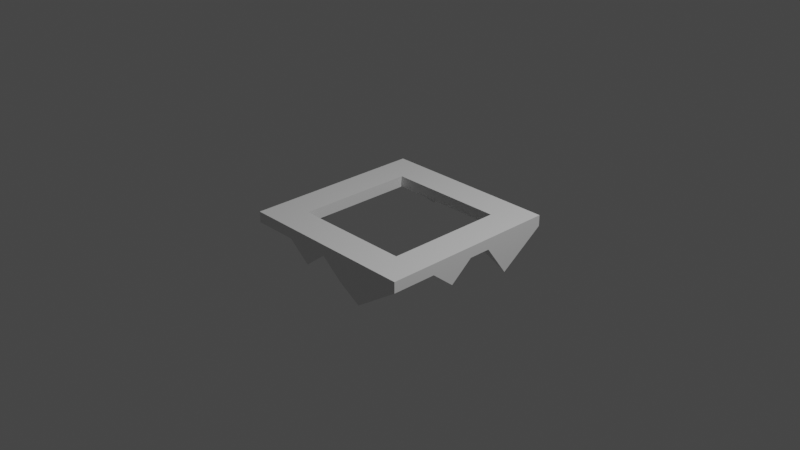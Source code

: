 # Source: Crown.blend  (saved by Blender 2.92.15; exported with 4.5.12 LTS)
import bpy
from mathutils import Matrix  # noqa: F401  (used for matrix-valued properties, if any)

bpy.ops.wm.read_factory_settings(use_empty=True)
scene = bpy.context.scene
scene.name = 'Scene'

# ---- collections
col_collection = bpy.data.collections.new('Collection'); scene.collection.children.link(col_collection)

# ---- materials (node trees are filled in below, after node groups)
mat_material = bpy.data.materials.new('Material')
mat_material.alpha_threshold = 0.0
mat_material.use_transparent_shadow = False
mat_material.line_color = (0.0, 0.0, 0.0, 1.0)

# ---- material node trees
mat_material.use_nodes = True; mat_material.node_tree.nodes.clear()
_N = mat_material.node_tree.nodes; _L = mat_material.node_tree.links
n0 = _N.new('ShaderNodeOutputMaterial'); n0.name = 'Material Output'; n0.location = (300, 300)
n1 = _N.new('ShaderNodeBsdfPrincipled'); n1.name = 'Principled BSDF'; n1.location = (10, 300)
n1.distribution = 'GGX'
n1.subsurface_method = 'BURLEY'
n1.inputs[2].default_value = 0.4
n1.inputs[3].default_value = 1.45
n1.inputs[27].default_value = (0.0, 0.0, 0.0, 1.0)
n1.inputs[28].default_value = 1.0
_L.new(n1.outputs[0], n0.inputs[0])
n0.is_active_output = True

# ---- world
world_world = bpy.data.worlds.new('World'); scene.world = world_world
world_world.use_nodes = True; world_world.node_tree.nodes.clear()
_N = world_world.node_tree.nodes; _L = world_world.node_tree.links
n0 = _N.new('ShaderNodeOutputWorld'); n0.name = 'World Output'; n0.location = (300, 300)
n1 = _N.new('ShaderNodeBackground'); n1.name = 'Background'; n1.location = (10, 300)
n1.inputs[0].default_value = (0.05088, 0.05088, 0.05088, 1.0)
_L.new(n1.outputs[0], n0.inputs[0])
n0.is_active_output = True
world_world.color = (0.05088, 0.05088, 0.05088)
world_world.use_sun_shadow = False
world_world.sun_shadow_jitter_overblur = 0.0

# ---- cameras
cam_camera = bpy.data.cameras.new('Camera')
cam_camera.clip_end = 100.0
cam_camera.ortho_scale = 7.314

# ---- lights
light_light = bpy.data.lights.new('Light', 'POINT')
light_light.transmission_factor = 0.0
light_light.energy = 1000.0
light_light.shadow_soft_size = 0.1
light_light.shadow_maximum_resolution = 0.006
light_light.use_absolute_resolution = True

# ---- meshes
me_cube = bpy.data.meshes.new('Cube')
me_cube.from_pydata([(0.6534, 0.6534, 1.0), (0.6552, 0.6552, -1.0), (0.6534, -0.6534, 1.0), (0.6552, -0.6552, -1.0), (-0.6534, 0.6534, 1.0), (-0.6552, 0.6552, -1.0), (-0.6534, -0.6534, 1.0), (-0.6552, -0.6552, -1.0), (1.0, -1.0, 1.0), (-1.0, -1.0, 1.0), (1.0, 1.0, 1.0), (-1.0, 1.0, 1.0), (0.6534, 0.6534, 1.0), (0.6534, -0.6534, 1.0), (-0.6534, 0.6534, 1.0), (-0.6534, -0.6534, 1.0), (0.6534, 0.6534, -1.018), (0.6534, -0.6534, -1.018), (-0.6534, 0.6534, -1.018), (-0.6534, -0.6534, -1.018), (-1.0, 1.0, -1.0), (-1.0, -1.0, -1.0), (1.0, 1.0, -1.0), (1.0, -1.0, -1.0), (0.0, 1.0, -1.0), (0.0, 1.0, 1.0), (0.0, 0.6534, 1.0), (0.0, 0.6534, 1.0), (0.0, 0.6534, -1.018), (0.0, 0.6552, -1.0), (0.5, 1.0, 1.0), (0.3267, 0.6534, 1.0), (0.3267, 0.6534, 1.0), (0.3267, 0.6534, -1.018), (0.5, 1.0, -1.0), (0.3276, 0.6552, -1.0), (-0.5, 1.0, -5.301), (-0.3276, 0.6552, -1.0), (-0.5, 1.0, 1.0), (-0.3267, 0.6534, 1.0), (-0.3267, 0.6534, 1.0), (-0.3267, 0.6534, -1.018), (-0.25, 1.0, 1.0), (-0.1633, 0.6534, 1.0), (-0.1633, 0.6534, 1.0), (-0.1633, 0.6534, -1.018), (-0.25, 1.0, -1.0), (-0.1638, 0.6552, -1.0), (0.25, 1.0, -3.863), (0.1638, 0.6552, -1.0), (0.25, 1.0, 1.0), (0.1633, 0.6534, 1.0), (0.1633, 0.6534, 1.0), (0.1633, 0.6534, -1.018), (-1.0, 0.0, -1.0), (-1.0, 0.0, 1.0), (-0.6534, 0.0, 1.0), (-0.6534, 0.0, 1.0), (-0.6534, 0.0, -1.018), (-0.6552, 0.0, -1.0), (-1.0, 0.5, 1.0), (-0.6534, 0.3267, 1.0), (-0.6534, 0.3267, 1.0), (-0.6534, 0.3267, -1.018), (-1.0, 0.5, -1.0), (-0.6552, 0.3276, -1.0), (-1.0, 0.25, -4.284), (-0.6552, 0.1638, -1.0), (-1.0, 0.25, 1.0), (-0.6534, 0.1633, 1.0), (-0.6534, 0.1633, 1.0), (-0.6534, 0.1633, -1.018), (-1.0, -0.5, -6.179), (-0.6552, -0.3276, -1.0), (-1.0, -0.5, 1.0), (-0.6534, -0.3267, 1.0), (-0.6534, -0.3267, 1.0), (-0.6534, -0.3267, -1.018), (-1.0, -0.25, 1.0), (-0.6534, -0.1633, 1.0), (-0.6534, -0.1633, 1.0), (-0.6534, -0.1633, -1.018), (-1.0, -0.25, -1.0), (-0.6552, -0.1638, -1.0), (1.0, 0.0, 1.0), (1.0, 0.0, -1.0), (0.6534, 0.0, 1.0), (0.6534, 0.0, 1.0), (0.6534, 0.0, -1.018), (0.6552, 0.0, -1.0), (1.0, 0.5, -6.706), (0.6552, 0.3276, -1.0), (1.0, 0.5, 1.0), (0.6534, 0.3267, 1.0), (0.6534, 0.3267, 1.0), (0.6534, 0.3267, -1.018), (1.0, -0.5, 1.0), (0.6534, -0.3267, 1.0), (0.6534, -0.3267, 1.0), (0.6534, -0.3267, -1.018), (1.0, -0.5, -1.0), (0.6552, -0.3276, -1.0), (1.0, 0.2473, 1.0), (0.6534, 0.1616, 1.0), (0.6534, 0.1616, 1.0), (0.6534, 0.1616, -1.018), (1.0, 0.2473, -1.0), (0.6552, 0.162, -1.0), (1.0, -0.25, -4.371), (0.6552, -0.1638, -1.0), (1.0, -0.25, 1.0), (0.6534, -0.1633, 1.0), (0.6534, -0.1633, 1.0), (0.6534, -0.1633, -1.018), (0.0, -1.0, 1.0), (0.0, -1.0, -1.0), (0.0, -0.6534, 1.0), (0.0, -0.6534, 1.0), (0.0, -0.6534, -1.018), (0.0, -0.6552, -1.0), (0.5, -1.0, -6.66), (0.3276, -0.6552, -1.0), (0.5, -1.0, 1.0), (0.3267, -0.6534, 1.0), (0.3267, -0.6534, 1.0), (0.3267, -0.6534, -1.018), (-0.5, -1.0, 1.0), (-0.3267, -0.6534, 1.0), (-0.3267, -0.6534, 1.0), (-0.3267, -0.6534, -1.018), (-0.5, -1.0, -1.0), (-0.3276, -0.6552, -1.0), (-0.25, -1.0, -4.252), (-0.1638, -0.6552, -1.0), (-0.25, -1.0, 1.0), (-0.1633, -0.6534, 1.0), (-0.1633, -0.6534, 1.0), (-0.1633, -0.6534, -1.018), (0.25, -1.0, 1.0), (0.1633, -0.6534, 1.0), (0.1633, -0.6534, 1.0), (0.1633, -0.6534, -1.018), (0.25, -1.0, -4.243), (0.1638, -0.6552, -1.0), (1.0, 1.0, 0.0), (-1.0, -1.0, 0.0), (1.0, -1.0, 0.0), (-1.0, 1.0, 0.0), (0.0, 1.0, 0.0), (0.5, 1.0, 0.0), (-0.5, 1.0, 0.0), (-0.25, 1.0, 0.0), (0.25, 1.0, 0.0), (-1.0, 0.0, 0.0), (-1.0, 0.5, 0.0), (-1.0, 0.25, 0.0), (-1.0, -0.5, 0.0), (-1.0, -0.25, 0.0), (1.0, 0.0, 0.0), (1.0, 0.5, 0.0), (1.0, -0.5, 0.0), (1.0, 0.2473, 0.0), (1.0, -0.25, 0.0), (0.0, -1.0, 0.0), (0.5, -1.0, 0.0), (-0.5, -1.0, 0.0), (-0.25, -1.0, 0.0), (0.25, -1.0, 0.0)], [], [(75, 6, 15, 76), (165, 126, 9, 145), (154, 60, 11, 147), (160, 96, 8, 146), (149, 30, 10, 144), (127, 6, 9, 126), (97, 2, 8, 96), (61, 4, 11, 60), (31, 0, 10, 30), (123, 2, 13, 124), (39, 4, 14, 40), (93, 0, 12, 94), (76, 15, 19, 77), (124, 13, 17, 125), (40, 14, 18, 41), (94, 12, 16, 95), (73, 7, 21, 72), (37, 5, 20, 36), (121, 3, 23, 120), (91, 1, 22, 90), (49, 29, 24, 48), (52, 27, 28, 53), (51, 26, 27, 52), (43, 26, 25, 42), (151, 42, 25, 148), (0, 31, 32, 12), (12, 32, 33, 16), (1, 35, 34, 22), (51, 31, 30, 50), (152, 50, 30, 149), (147, 11, 38, 150), (4, 39, 38, 11), (47, 37, 36, 46), (44, 40, 41, 45), (43, 39, 40, 44), (26, 43, 44, 27), (27, 44, 45, 28), (29, 47, 46, 24), (150, 38, 42, 151), (39, 43, 42, 38), (148, 25, 50, 152), (26, 51, 50, 25), (31, 51, 52, 32), (32, 52, 53, 33), (35, 49, 48, 34), (67, 59, 54, 66), (70, 57, 58, 71), (79, 56, 55, 78), (157, 78, 55, 153), (69, 56, 57, 70), (4, 61, 62, 14), (14, 62, 63, 18), (5, 65, 64, 20), (69, 61, 60, 68), (155, 68, 60, 154), (153, 55, 68, 155), (56, 69, 68, 55), (61, 69, 70, 62), (62, 70, 71, 63), (65, 67, 66, 64), (145, 9, 74, 156), (6, 75, 74, 9), (83, 73, 72, 82), (80, 76, 77, 81), (79, 75, 76, 80), (56, 79, 80, 57), (57, 80, 81, 58), (59, 83, 82, 54), (156, 74, 78, 157), (75, 79, 78, 74), (109, 89, 85, 108), (112, 87, 88, 113), (111, 86, 87, 112), (103, 86, 84, 102), (161, 102, 84, 158), (144, 10, 92, 159), (0, 93, 92, 10), (107, 91, 90, 106), (104, 94, 95, 105), (103, 93, 94, 104), (2, 97, 98, 13), (13, 98, 99, 17), (3, 101, 100, 23), (111, 97, 96, 110), (162, 110, 96, 160), (86, 103, 104, 87), (87, 104, 105, 88), (89, 107, 106, 85), (159, 92, 102, 161), (93, 103, 102, 92), (158, 84, 110, 162), (86, 111, 110, 84), (97, 111, 112, 98), (98, 112, 113, 99), (101, 109, 108, 100), (133, 119, 115, 132), (136, 117, 118, 137), (135, 116, 117, 136), (139, 116, 114, 138), (167, 138, 114, 163), (146, 8, 122, 164), (2, 123, 122, 8), (143, 121, 120, 142), (140, 124, 125, 141), (139, 123, 124, 140), (6, 127, 128, 15), (15, 128, 129, 19), (7, 131, 130, 21), (135, 127, 126, 134), (166, 134, 126, 165), (163, 114, 134, 166), (116, 135, 134, 114), (127, 135, 136, 128), (128, 136, 137, 129), (131, 133, 132, 130), (116, 139, 140, 117), (117, 140, 141, 118), (119, 143, 142, 115), (164, 122, 138, 167), (123, 139, 138, 122), (120, 164, 167, 142), (115, 163, 166, 132), (132, 166, 165, 130), (23, 146, 164, 120), (142, 167, 163, 115), (85, 158, 162, 108), (90, 159, 161, 106), (108, 162, 160, 100), (22, 144, 159, 90), (106, 161, 158, 85), (72, 156, 157, 82), (21, 145, 156, 72), (54, 153, 155, 66), (66, 155, 154, 64), (82, 157, 153, 54), (24, 148, 152, 48), (36, 150, 151, 46), (20, 147, 150, 36), (48, 152, 149, 34), (46, 151, 148, 24), (34, 149, 144, 22), (100, 160, 146, 23), (64, 154, 147, 20), (130, 165, 145, 21)])
_uv = me_cube.uv_layers.new(name='UVMap')
_uv.uv.foreach_set('vector', [0.8317, 0.6658, 0.8317, 0.7067, 0.8317, 0.7067, 0.8317, 0.6658, 0.5, 0.9375, 0.625, 0.9375, 0.625, 1.0, 0.5, 1.0, 0.5, 0.1875, 0.625, 0.1875, 0.625, 0.25, 0.5, 0.25, 0.5, 0.6875, 0.625, 0.6875, 0.625, 0.75, 0.5, 0.75, 0.5, 0.4375, 0.625, 0.4375, 0.625, 0.5, 0.5, 0.5, 0.7908, 0.7067, 0.8317, 0.7067, 0.875, 0.75, 0.8125, 0.75, 0.6683, 0.6658, 0.6683, 0.7067, 0.625, 0.75, 0.625, 0.6875, 0.8317, 0.5842, 0.8317, 0.5433, 0.875, 0.5, 0.875, 0.5625, 0.7092, 0.5433, 0.6683, 0.5433, 0.625, 0.5, 0.6875, 0.5, 0.7092, 0.7067, 0.6683, 0.7067, 0.6683, 0.7067, 0.7092, 0.7067, 0.7908, 0.5433, 0.8317, 0.5433, 0.8317, 0.5433, 0.7908, 0.5433, 0.6683, 0.5842, 0.6683, 0.5433, 0.6683, 0.5433, 0.6683, 0.5842, 0.8317, 0.6658, 0.8317, 0.7067, 0.8317, 0.7067, 0.8317, 0.6658, 0.7092, 0.7067, 0.6683, 0.7067, 0.6683, 0.7067, 0.7092, 0.7067, 0.7908, 0.5433, 0.8317, 0.5433, 0.8317, 0.5433, 0.7908, 0.5433, 0.6683, 0.5842, 0.6683, 0.5433, 0.6683, 0.5433, 0.6683, 0.5842, 0.1681, 0.6659, 0.1681, 0.7069, 0.125, 0.75, 0.125, 0.6875, 0.2091, 0.5431, 0.1681, 0.5431, 0.125, 0.5, 0.1875, 0.5, 0.2909, 0.7069, 0.3319, 0.7069, 0.375, 0.75, 0.3125, 0.75, 0.3319, 0.5841, 0.3319, 0.5431, 0.375, 0.5, 0.375, 0.5625, 0.2705, 0.5431, 0.25, 0.5431, 0.25, 0.5, 0.2812, 0.5, 0.7296, 0.5433, 0.75, 0.5433, 0.75, 0.5433, 0.7296, 0.5433, 0.7296, 0.5433, 0.75, 0.5433, 0.75, 0.5433, 0.7296, 0.5433, 0.7704, 0.5433, 0.75, 0.5433, 0.75, 0.5, 0.7812, 0.5, 0.5, 0.3438, 0.625, 0.3438, 0.625, 0.375, 0.5, 0.375, 0.6683, 0.5433, 0.7092, 0.5433, 0.7092, 0.5433, 0.6683, 0.5433, 0.6683, 0.5433, 0.7092, 0.5433, 0.7092, 0.5433, 0.6683, 0.5433, 0.3319, 0.5431, 0.2909, 0.5431, 0.3125, 0.5, 0.375, 0.5, 0.7296, 0.5433, 0.7092, 0.5433, 0.6875, 0.5, 0.7188, 0.5, 0.5, 0.4062, 0.625, 0.4062, 0.625, 0.4375, 0.5, 0.4375, 0.5, 0.25, 0.625, 0.25, 0.625, 0.3125, 0.5, 0.3125, 0.8317, 0.5433, 0.7908, 0.5433, 0.8125, 0.5, 0.875, 0.5, 0.2295, 0.5431, 0.2091, 0.5431, 0.1875, 0.5, 0.2188, 0.5, 0.7704, 0.5433, 0.7908, 0.5433, 0.7908, 0.5433, 0.7704, 0.5433, 0.7704, 0.5433, 0.7908, 0.5433, 0.7908, 0.5433, 0.7704, 0.5433, 0.75, 0.5433, 0.7704, 0.5433, 0.7704, 0.5433, 0.75, 0.5433, 0.75, 0.5433, 0.7704, 0.5433, 0.7704, 0.5433, 0.75, 0.5433, 0.25, 0.5431, 0.2295, 0.5431, 0.2188, 0.5, 0.25, 0.5, 0.5, 0.3125, 0.625, 0.3125, 0.625, 0.3438, 0.5, 0.3438, 0.7908, 0.5433, 0.7704, 0.5433, 0.7812, 0.5, 0.8125, 0.5, 0.5, 0.375, 0.625, 0.375, 0.625, 0.4062, 0.5, 0.4062, 0.75, 0.5433, 0.7296, 0.5433, 0.7188, 0.5, 0.75, 0.5, 0.7092, 0.5433, 0.7296, 0.5433, 0.7296, 0.5433, 0.7092, 0.5433, 0.7092, 0.5433, 0.7296, 0.5433, 0.7296, 0.5433, 0.7092, 0.5433, 0.2909, 0.5431, 0.2705, 0.5431, 0.2812, 0.5, 0.3125, 0.5, 0.1681, 0.6045, 0.1681, 0.625, 0.125, 0.625, 0.125, 0.5938, 0.8317, 0.6046, 0.8317, 0.625, 0.8317, 0.625, 0.8317, 0.6046, 0.8317, 0.6454, 0.8317, 0.625, 0.875, 0.625, 0.875, 0.6562, 0.5, 0.09375, 0.625, 0.09375, 0.625, 0.125, 0.5, 0.125, 0.8317, 0.6046, 0.8317, 0.625, 0.8317, 0.625, 0.8317, 0.6046, 0.8317, 0.5433, 0.8317, 0.5842, 0.8317, 0.5842, 0.8317, 0.5433, 0.8317, 0.5433, 0.8317, 0.5842, 0.8317, 0.5842, 0.8317, 0.5433, 0.1681, 0.5431, 0.1681, 0.5841, 0.125, 0.5625, 0.125, 0.5, 0.8317, 0.6046, 0.8317, 0.5842, 0.875, 0.5625, 0.875, 0.5938, 0.5, 0.1562, 0.625, 0.1562, 0.625, 0.1875, 0.5, 0.1875, 0.5, 0.125, 0.625, 0.125, 0.625, 0.1562, 0.5, 0.1562, 0.8317, 0.625, 0.8317, 0.6046, 0.875, 0.5938, 0.875, 0.625, 0.8317, 0.5842, 0.8317, 0.6046, 0.8317, 0.6046, 0.8317, 0.5842, 0.8317, 0.5842, 0.8317, 0.6046, 0.8317, 0.6046, 0.8317, 0.5842, 0.1681, 0.5841, 0.1681, 0.6045, 0.125, 0.5938, 0.125, 0.5625, 0.5, 0.0, 0.625, 0.0, 0.625, 0.0625, 0.5, 0.0625, 0.8317, 0.7067, 0.8317, 0.6658, 0.875, 0.6875, 0.875, 0.75, 0.1681, 0.6455, 0.1681, 0.6659, 0.125, 0.6875, 0.125, 0.6562, 0.8317, 0.6454, 0.8317, 0.6658, 0.8317, 0.6658, 0.8317, 0.6454, 0.8317, 0.6454, 0.8317, 0.6658, 0.8317, 0.6658, 0.8317, 0.6454, 0.8317, 0.625, 0.8317, 0.6454, 0.8317, 0.6454, 0.8317, 0.625, 0.8317, 0.625, 0.8317, 0.6454, 0.8317, 0.6454, 0.8317, 0.625, 0.1681, 0.625, 0.1681, 0.6455, 0.125, 0.6562, 0.125, 0.625, 0.5, 0.0625, 0.625, 0.0625, 0.625, 0.09375, 0.5, 0.09375, 0.8317, 0.6658, 0.8317, 0.6454, 0.875, 0.6562, 0.875, 0.6875, 0.3319, 0.6455, 0.3319, 0.625, 0.375, 0.625, 0.375, 0.6562, 0.6683, 0.6454, 0.6683, 0.625, 0.6683, 0.625, 0.6683, 0.6454, 0.6683, 0.6454, 0.6683, 0.625, 0.6683, 0.625, 0.6683, 0.6454, 0.6683, 0.6048, 0.6683, 0.625, 0.625, 0.625, 0.625, 0.5941, 0.5, 0.5941, 0.625, 0.5941, 0.625, 0.625, 0.5, 0.625, 0.5, 0.5, 0.625, 0.5, 0.625, 0.5625, 0.5, 0.5625, 0.6683, 0.5433, 0.6683, 0.5842, 0.625, 0.5625, 0.625, 0.5, 0.3319, 0.6047, 0.3319, 0.5841, 0.375, 0.5625, 0.375, 0.5941, 0.6683, 0.6048, 0.6683, 0.5842, 0.6683, 0.5842, 0.6683, 0.6048, 0.6683, 0.6048, 0.6683, 0.5842, 0.6683, 0.5842, 0.6683, 0.6048, 0.6683, 0.7067, 0.6683, 0.6658, 0.6683, 0.6658, 0.6683, 0.7067, 0.6683, 0.7067, 0.6683, 0.6658, 0.6683, 0.6658, 0.6683, 0.7067, 0.3319, 0.7069, 0.3319, 0.6659, 0.375, 0.6875, 0.375, 0.75, 0.6683, 0.6454, 0.6683, 0.6658, 0.625, 0.6875, 0.625, 0.6562, 0.5, 0.6562, 0.625, 0.6562, 0.625, 0.6875, 0.5, 0.6875, 0.6683, 0.625, 0.6683, 0.6048, 0.6683, 0.6048, 0.6683, 0.625, 0.6683, 0.625, 0.6683, 0.6048, 0.6683, 0.6048, 0.6683, 0.625, 0.3319, 0.625, 0.3319, 0.6047, 0.375, 0.5941, 0.375, 0.625, 0.5, 0.5625, 0.625, 0.5625, 0.625, 0.5941, 0.5, 0.5941, 0.6683, 0.5842, 0.6683, 0.6048, 0.625, 0.5941, 0.625, 0.5625, 0.5, 0.625, 0.625, 0.625, 0.625, 0.6562, 0.5, 0.6562, 0.6683, 0.625, 0.6683, 0.6454, 0.625, 0.6562, 0.625, 0.625, 0.6683, 0.6658, 0.6683, 0.6454, 0.6683, 0.6454, 0.6683, 0.6658, 0.6683, 0.6658, 0.6683, 0.6454, 0.6683, 0.6454, 0.6683, 0.6658, 0.3319, 0.6659, 0.3319, 0.6455, 0.375, 0.6562, 0.375, 0.6875, 0.2295, 0.7069, 0.25, 0.7069, 0.25, 0.75, 0.2188, 0.75, 0.7704, 0.7067, 0.75, 0.7067, 0.75, 0.7067, 0.7704, 0.7067, 0.7704, 0.7067, 0.75, 0.7067, 0.75, 0.7067, 0.7704, 0.7067, 0.7296, 0.7067, 0.75, 0.7067, 0.75, 0.75, 0.7188, 0.75, 0.5, 0.8438, 0.625, 0.8438, 0.625, 0.875, 0.5, 0.875, 0.5, 0.75, 0.625, 0.75, 0.625, 0.8125, 0.5, 0.8125, 0.6683, 0.7067, 0.7092, 0.7067, 0.6875, 0.75, 0.625, 0.75, 0.2705, 0.7069, 0.2909, 0.7069, 0.3125, 0.75, 0.2812, 0.75, 0.7296, 0.7067, 0.7092, 0.7067, 0.7092, 0.7067, 0.7296, 0.7067, 0.7296, 0.7067, 0.7092, 0.7067, 0.7092, 0.7067, 0.7296, 0.7067, 0.8317, 0.7067, 0.7908, 0.7067, 0.7908, 0.7067, 0.8317, 0.7067, 0.8317, 0.7067, 0.7908, 0.7067, 0.7908, 0.7067, 0.8317, 0.7067, 0.1681, 0.7069, 0.2091, 0.7069, 0.1875, 0.75, 0.125, 0.75, 0.7704, 0.7067, 0.7908, 0.7067, 0.8125, 0.75, 0.7812, 0.75, 0.5, 0.9062, 0.625, 0.9062, 0.625, 0.9375, 0.5, 0.9375, 0.5, 0.875, 0.625, 0.875, 0.625, 0.9062, 0.5, 0.9062, 0.75, 0.7067, 0.7704, 0.7067, 0.7812, 0.75, 0.75, 0.75, 0.7908, 0.7067, 0.7704, 0.7067, 0.7704, 0.7067, 0.7908, 0.7067, 0.7908, 0.7067, 0.7704, 0.7067, 0.7704, 0.7067, 0.7908, 0.7067, 0.2091, 0.7069, 0.2295, 0.7069, 0.2188, 0.75, 0.1875, 0.75, 0.75, 0.7067, 0.7296, 0.7067, 0.7296, 0.7067, 0.75, 0.7067, 0.75, 0.7067, 0.7296, 0.7067, 0.7296, 0.7067, 0.75, 0.7067, 0.25, 0.7069, 0.2705, 0.7069, 0.2812, 0.75, 0.25, 0.75, 0.5, 0.8125, 0.625, 0.8125, 0.625, 0.8438, 0.5, 0.8438, 0.7092, 0.7067, 0.7296, 0.7067, 0.7188, 0.75, 0.6875, 0.75, 0.375, 0.8125, 0.5, 0.8125, 0.5, 0.8438, 0.375, 0.8438, 0.375, 0.875, 0.5, 0.875, 0.5, 0.9062, 0.375, 0.9062, 0.375, 0.9062, 0.5, 0.9062, 0.5, 0.9375, 0.375, 0.9375, 0.375, 0.75, 0.5, 0.75, 0.5, 0.8125, 0.375, 0.8125, 0.375, 0.8438, 0.5, 0.8438, 0.5, 0.875, 0.375, 0.875, 0.375, 0.625, 0.5, 0.625, 0.5, 0.6562, 0.375, 0.6562, 0.375, 0.5625, 0.5, 0.5625, 0.5, 0.5941, 0.375, 0.5941, 0.375, 0.6562, 0.5, 0.6562, 0.5, 0.6875, 0.375, 0.6875, 0.375, 0.5, 0.5, 0.5, 0.5, 0.5625, 0.375, 0.5625, 0.375, 0.5941, 0.5, 0.5941, 0.5, 0.625, 0.375, 0.625, 0.375, 0.0625, 0.5, 0.0625, 0.5, 0.09375, 0.375, 0.09375, 0.375, 0.0, 0.5, 0.0, 0.5, 0.0625, 0.375, 0.0625, 0.375, 0.125, 0.5, 0.125, 0.5, 0.1562, 0.375, 0.1562, 0.375, 0.1562, 0.5, 0.1562, 0.5, 0.1875, 0.375, 0.1875, 0.375, 0.09375, 0.5, 0.09375, 0.5, 0.125, 0.375, 0.125, 0.375, 0.375, 0.5, 0.375, 0.5, 0.4062, 0.375, 0.4062, 0.375, 0.3125, 0.5, 0.3125, 0.5, 0.3438, 0.375, 0.3438, 0.375, 0.25, 0.5, 0.25, 0.5, 0.3125, 0.375, 0.3125, 0.375, 0.4062, 0.5, 0.4062, 0.5, 0.4375, 0.375, 0.4375, 0.375, 0.3438, 0.5, 0.3438, 0.5, 0.375, 0.375, 0.375, 0.375, 0.4375, 0.5, 0.4375, 0.5, 0.5, 0.375, 0.5, 0.375, 0.6875, 0.5, 0.6875, 0.5, 0.75, 0.375, 0.75, 0.375, 0.1875, 0.5, 0.1875, 0.5, 0.25, 0.375, 0.25, 0.375, 0.9375, 0.5, 0.9375, 0.5, 1.0, 0.375, 1.0])
me_cube.materials.append(mat_material)
me_cube.use_remesh_preserve_volume = False
me_cube.use_remesh_preserve_attributes = False
me_cube.use_mirror_vertex_groups = False
me_cube.update()

# ---- objects
ob_cube = bpy.data.objects.new('Cube', me_cube)
ob_light = bpy.data.objects.new('Light', light_light)
ob_camera = bpy.data.objects.new('Camera', cam_camera)

# ---- transforms, parenting, visibility, modifiers, constraints
ob_cube.location = (0.0, 0.0, 0.0)
ob_cube.scale = (1.0, 1.0, 0.06)
ob_cube.lock_rotations_4d = False
ob_cube.empty_display_type = 'ARROWS'
ob_cube.lineart.crease_threshold = 0.0
ob_light.location = (4.076, 1.005, 5.904)
ob_light.rotation_euler = (0.6503, 0.05522, 1.866)
ob_light.lock_rotations_4d = False
ob_light.empty_display_type = 'ARROWS'
ob_light.color = (0.0, 0.0, 0.0, 0.0)
ob_light.lineart.crease_threshold = 0.0
ob_camera.location = (7.359, -6.926, 4.958)
ob_camera.rotation_euler = (1.109, 0.0, 0.8149)
ob_camera.lock_rotations_4d = False
ob_camera.empty_display_type = 'ARROWS'
ob_camera.color = (0.0, 0.0, 0.0, 0.0)
ob_camera.display_type = 'WIRE'
ob_camera.lineart.crease_threshold = 0.0

# ---- collection membership
col_collection.objects.link(ob_cube)
col_collection.objects.link(ob_light)
col_collection.objects.link(ob_camera)

# ---- scene / render settings (as saved in the file)
scene.camera = ob_camera
scene.frame_start = 1; scene.frame_end = 250; scene.frame_set(1)
scene.render.engine = 'BLENDER_EEVEE_NEXT'
scene.cycles.use_denoising = False
scene.cycles.samples = 128
scene.cycles.sampling_pattern = 'TABULATED_SOBOL'
scene.cycles.use_adaptive_sampling = False
scene.cycles.use_light_tree = False
scene.view_settings.view_transform = 'Filmic'
bpy.context.view_layer.update()
